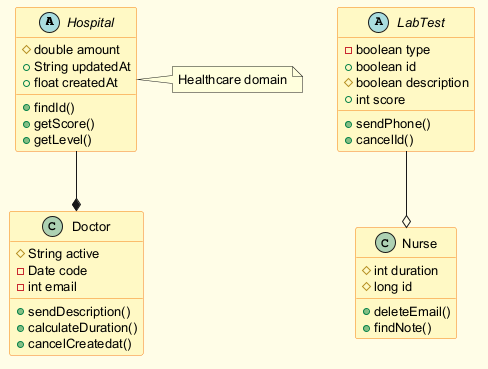

The diagram above was rendered by PlantUML. Its source (embedded in the PNG):
@startuml
skinparam backgroundColor #FFFDE7
skinparam classBackgroundColor #FFF9C4
skinparam classBorderColor #F57F17
skinparam defaultFontSize 13
abstract class Hospital {
  #double amount
  +String updatedAt
  +float createdAt
  +findId()
  +getScore()
  +getLevel()
}
class Nurse {
  #int duration
  #long id
  +deleteEmail()
  +findNote()
}
class Doctor {
  #String active
  -Date code
  -int email
  +sendDescription()
  +calculateDuration()
  +cancelCreatedat()
}
abstract class LabTest {
  -boolean type
  +boolean id
  #boolean description
  +int score
  +sendPhone()
  +cancelId()
}
LabTest --o Nurse
Hospital --* Doctor
note right of Hospital : Healthcare domain
@enduml